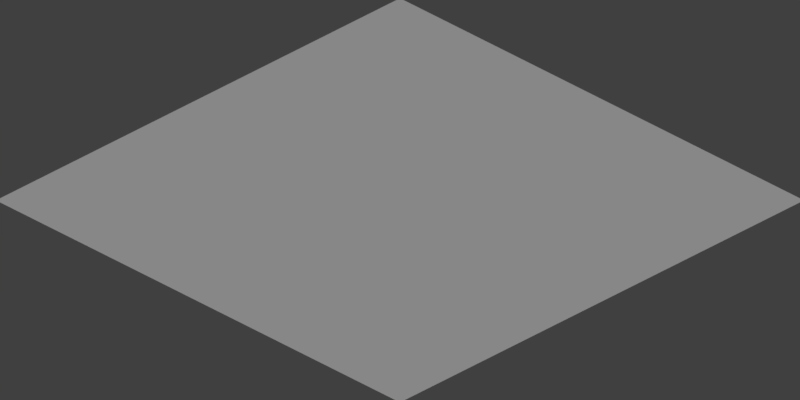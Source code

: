 # Source: isometric_tile.blend  (saved by Blender 2.77.0; exported with 4.5.12 LTS)
import bpy
from mathutils import Matrix  # noqa: F401  (used for matrix-valued properties, if any)

bpy.ops.wm.read_factory_settings(use_empty=True)
scene = bpy.context.scene
scene.name = 'Scene'

# ---- collections
col_collection_1 = bpy.data.collections.new('Collection 1'); scene.collection.children.link(col_collection_1)

# ---- world
world_world = bpy.data.worlds.new('World'); scene.world = world_world
world_world.color = (0.05088, 0.05088, 0.05088)
world_world.use_sun_shadow = False
world_world.sun_shadow_jitter_overblur = 0.0
world_world.cycles.sampling_method = 'MANUAL'

# ---- cameras
cam_camera = bpy.data.cameras.new('Camera')
cam_camera.type = 'ORTHO'
cam_camera.clip_end = 100.0
cam_camera.lens = 35.0
cam_camera.sensor_width = 32.0
cam_camera.sensor_height = 18.0
cam_camera.ortho_scale = 2.8
cam_camera.dof.focus_distance = 0.0
cam_camera.dof.aperture_fstop = 128.0

# ---- lights
light_lamp = bpy.data.lights.new('Lamp', 'SUN')
light_lamp.transmission_factor = 0.0
light_lamp.cutoff_distance = 30.0
light_lamp.angle = 0.1993
light_lamp.energy = 1.0
light_lamp.shadow_buffer_clip_start = 1.001
light_lamp.shadow_soft_size = 0.1
light_lamp.shadow_cascade_max_distance = 1000.0

# ---- meshes
me_plane = bpy.data.meshes.new('Plane')
me_plane.from_pydata([(-1.0, -1.0, 0.0), (1.0, -1.0, 0.0), (-1.0, 1.0, 0.0), (1.0, 1.0, 0.0)], [], [(0, 1, 3, 2)])
me_plane.use_remesh_preserve_volume = False
me_plane.use_remesh_preserve_attributes = False
me_plane.use_mirror_vertex_groups = False
me_plane.update()

# ---- objects
ob_plane = bpy.data.objects.new('Plane', me_plane)
ob_lamp = bpy.data.objects.new('Lamp', light_lamp)
ob_camera = bpy.data.objects.new('Camera', cam_camera)

# ---- transforms, parenting, visibility, modifiers, constraints
ob_plane.location = (0.0, 0.0, 0.0)
ob_plane.lineart.crease_threshold = 0.0
ob_lamp.location = (4.076, 1.005, 5.904)
ob_lamp.rotation_euler = (0.6503, 0.05522, 1.866)
ob_lamp.lock_rotations_4d = False
ob_lamp.empty_display_type = 'ARROWS'
ob_lamp.color = (0.0, 0.0, 0.0, 0.0)
ob_lamp.lineart.crease_threshold = 0.0
ob_camera.location = (10.0, -10.0, 8.17)
ob_camera.rotation_euler = (1.047, 0.0, 0.7854)
ob_camera.lock_rotations_4d = False
ob_camera.empty_display_type = 'ARROWS'
ob_camera.color = (0.0, 0.0, 0.0, 0.0)
ob_camera.display_type = 'WIRE'
ob_camera.lineart.crease_threshold = 0.0

# ---- collection membership
col_collection_1.objects.link(ob_plane)
col_collection_1.objects.link(ob_lamp)
col_collection_1.objects.link(ob_camera)

# ---- scene / render settings (as saved in the file)
scene.camera = ob_camera
scene.frame_start = 1; scene.frame_end = 250; scene.frame_set(1)
scene.render.engine = 'BLENDER_EEVEE_NEXT'
scene.render.resolution_x = 256
scene.render.resolution_y = 128
scene.render.dither_intensity = 0.0
scene.render.film_transparent = True
scene.cycles.use_denoising = False
scene.cycles.samples = 128
scene.cycles.sampling_pattern = 'TABULATED_SOBOL'
scene.cycles.light_sampling_threshold = 0.0
scene.cycles.use_adaptive_sampling = False
scene.cycles.use_light_tree = False
scene.cycles.blur_glossy = 0.0
scene.cycles.sample_clamp_indirect = 0.0
scene.view_settings.view_transform = 'Standard'
bpy.context.view_layer.update()
